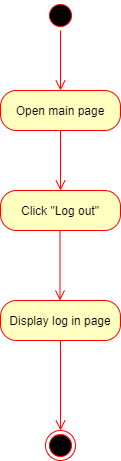

The diagram above was exported from draw.io. Its source (the exported page's mxGraphModel, read from the mxfile embedded in the PNG):
<mxGraphModel dx="1038" dy="499" grid="1" gridSize="10" guides="1" tooltips="1" connect="1" arrows="1" fold="1" page="1" pageScale="1" pageWidth="850" pageHeight="1100" math="0" shadow="0">
  <root>
    <mxCell id="0" />
    <mxCell id="1" parent="0" />
    <mxCell id="PspxhoBamMMMvUKT2TuL-2" value="Open main page" style="rounded=1;whiteSpace=wrap;html=1;arcSize=40;fontColor=#000000;fillColor=#ffffc0;strokeColor=#ff0000;" parent="1" vertex="1">
      <mxGeometry x="200" y="110" width="120" height="40" as="geometry" />
    </mxCell>
    <mxCell id="PspxhoBamMMMvUKT2TuL-3" value="" style="edgeStyle=orthogonalEdgeStyle;html=1;verticalAlign=bottom;endArrow=open;endSize=8;strokeColor=#ff0000;" parent="1" source="PspxhoBamMMMvUKT2TuL-2" edge="1">
      <mxGeometry relative="1" as="geometry">
        <mxPoint x="260" y="210" as="targetPoint" />
      </mxGeometry>
    </mxCell>
    <mxCell id="PspxhoBamMMMvUKT2TuL-4" value="" style="ellipse;html=1;shape=startState;fillColor=#000000;strokeColor=#ff0000;" parent="1" vertex="1">
      <mxGeometry x="245" y="20" width="30" height="30" as="geometry" />
    </mxCell>
    <mxCell id="PspxhoBamMMMvUKT2TuL-5" value="" style="edgeStyle=orthogonalEdgeStyle;html=1;verticalAlign=bottom;endArrow=open;endSize=8;strokeColor=#ff0000;" parent="1" source="PspxhoBamMMMvUKT2TuL-4" edge="1">
      <mxGeometry relative="1" as="geometry">
        <mxPoint x="260" y="110" as="targetPoint" />
      </mxGeometry>
    </mxCell>
    <mxCell id="PspxhoBamMMMvUKT2TuL-14" value="Click &quot;Log out&quot;" style="rounded=1;whiteSpace=wrap;html=1;arcSize=40;fontColor=#000000;fillColor=#ffffc0;strokeColor=#ff0000;" parent="1" vertex="1">
      <mxGeometry x="200" y="210" width="120" height="40" as="geometry" />
    </mxCell>
    <mxCell id="PspxhoBamMMMvUKT2TuL-28" value="Display log in page" style="rounded=1;whiteSpace=wrap;html=1;arcSize=40;fontColor=#000000;fillColor=#ffffc0;strokeColor=#ff0000;" parent="1" vertex="1">
      <mxGeometry x="200" y="320" width="120" height="40" as="geometry" />
    </mxCell>
    <mxCell id="PspxhoBamMMMvUKT2TuL-43" value="" style="ellipse;html=1;shape=endState;fillColor=#000000;strokeColor=#ff0000;" parent="1" vertex="1">
      <mxGeometry x="245" y="450" width="30" height="30" as="geometry" />
    </mxCell>
    <mxCell id="PspxhoBamMMMvUKT2TuL-59" value="" style="edgeStyle=orthogonalEdgeStyle;html=1;verticalAlign=bottom;endArrow=open;endSize=8;strokeColor=#ff0000;" parent="1" source="PspxhoBamMMMvUKT2TuL-28" target="PspxhoBamMMMvUKT2TuL-43" edge="1">
      <mxGeometry relative="1" as="geometry">
        <mxPoint x="260" y="500" as="targetPoint" />
        <mxPoint x="260" y="380" as="sourcePoint" />
      </mxGeometry>
    </mxCell>
    <mxCell id="PspxhoBamMMMvUKT2TuL-61" value="" style="edgeStyle=orthogonalEdgeStyle;html=1;verticalAlign=bottom;endArrow=open;endSize=8;strokeColor=#ff0000;" parent="1" edge="1">
      <mxGeometry relative="1" as="geometry">
        <mxPoint x="259.5" y="320" as="targetPoint" />
        <mxPoint x="259.5" y="250" as="sourcePoint" />
      </mxGeometry>
    </mxCell>
  </root>
</mxGraphModel>